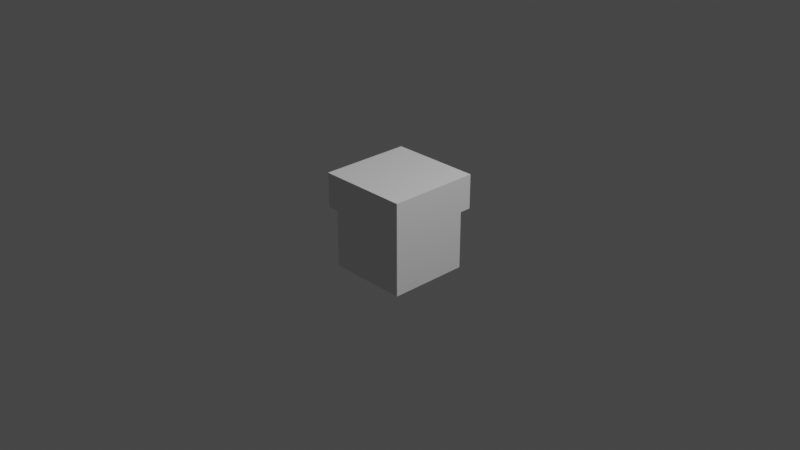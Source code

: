 # Source: architrave_corner.blend  (saved by Blender 3.0.42; exported with 4.5.12 LTS)
import bpy
from mathutils import Matrix  # noqa: F401  (used for matrix-valued properties, if any)

bpy.ops.wm.read_factory_settings(use_empty=True)
scene = bpy.context.scene
scene.name = 'Scene'

# ---- collections
col_collection = bpy.data.collections.new('Collection'); scene.collection.children.link(col_collection)

# ---- world
world_world = bpy.data.worlds.new('World'); scene.world = world_world
world_world.use_nodes = True; world_world.node_tree.nodes.clear()
_N = world_world.node_tree.nodes; _L = world_world.node_tree.links
n0 = _N.new('ShaderNodeOutputWorld'); n0.name = 'World Output'; n0.location = (300, 300)
n1 = _N.new('ShaderNodeBackground'); n1.name = 'Background'; n1.location = (10, 300)
n1.inputs[0].default_value = (0.05088, 0.05088, 0.05088, 1.0)
_L.new(n1.outputs[0], n0.inputs[0])
n0.is_active_output = True
world_world.color = (0.05088, 0.05088, 0.05088)
world_world.use_sun_shadow = False
world_world.sun_shadow_jitter_overblur = 0.0

# ---- cameras
cam_camera = bpy.data.cameras.new('Camera')
cam_camera.clip_end = 100.0
cam_camera.ortho_scale = 7.314

# ---- lights
light_light = bpy.data.lights.new('Light', 'POINT')
light_light.transmission_factor = 0.0
light_light.energy = 1000.0
light_light.shadow_soft_size = 0.1
light_light.shadow_maximum_resolution = 0.006
light_light.use_absolute_resolution = True

# ---- meshes
me_cube_004 = bpy.data.meshes.new('Cube.004')
me_cube_004.from_pydata([(-1.333, -1.0, -1.0), (-1.333, -1.0, 1.0), (-1.333, 1.333, -1.0), (-1.333, 1.333, 1.0), (1.0, -1.0, -1.0), (1.0, -1.0, 1.0), (1.0, 1.333, -1.0), (1.0, 1.333, 1.0)], [], [(0, 1, 3, 2), (2, 3, 7, 6), (6, 7, 5, 4), (4, 5, 1, 0), (2, 6, 4, 0), (7, 3, 1, 5)])
_uv = me_cube_004.uv_layers.new(name='UVMap')
_uv.uv.foreach_set('vector', [0.375, 0.0, 0.625, 0.0, 0.625, 0.25, 0.375, 0.25, 0.375, 0.25, 0.625, 0.25, 0.625, 0.5, 0.375, 0.5, 0.375, 0.5, 0.625, 0.5, 0.625, 0.75, 0.375, 0.75, 0.375, 0.75, 0.625, 0.75, 0.625, 1.0, 0.375, 1.0, 0.125, 0.5, 0.375, 0.5, 0.375, 0.75, 0.125, 0.75, 0.625, 0.5, 0.875, 0.5, 0.875, 0.75, 0.625, 0.75])
me_cube_004.use_remesh_fix_poles = True
me_cube_004.use_remesh_preserve_attributes = False
me_cube_004.update()
me_cube_006 = bpy.data.meshes.new('Cube.006')
me_cube_006.from_pydata([(-1.0, 0.0, -2.0), (-1.0, 0.0, 1.0), (-1.0, 1.0, -2.0), (-1.0, 1.0, 1.0), (1.0, 0.0, -2.0), (1.0, 0.0, 1.0), (1.0, 1.0, -2.0), (1.0, 1.0, 1.0)], [], [(0, 1, 3, 2), (2, 3, 7, 6), (6, 7, 5, 4), (4, 5, 1, 0), (2, 6, 4, 0), (7, 3, 1, 5)])
_uv = me_cube_006.uv_layers.new(name='UVMap')
_uv.uv.foreach_set('vector', [0.375, 0.0, 0.625, 0.0, 0.625, 0.25, 0.375, 0.25, 0.375, 0.25, 0.625, 0.25, 0.625, 0.5, 0.375, 0.5, 0.375, 0.5, 0.625, 0.5, 0.625, 0.75, 0.375, 0.75, 0.375, 0.75, 0.625, 0.75, 0.625, 1.0, 0.375, 1.0, 0.125, 0.5, 0.375, 0.5, 0.375, 0.75, 0.125, 0.75, 0.625, 0.5, 0.875, 0.5, 0.875, 0.75, 0.625, 0.75])
me_cube_006.use_remesh_fix_poles = True
me_cube_006.use_remesh_preserve_attributes = False
me_cube_006.update()
me_cube = bpy.data.meshes.new('Cube')
me_cube.from_pydata([(-1.0, -1.0, -2.0), (-1.0, -1.0, 1.0), (-1.0, 1.333, -2.0), (-1.0, 1.333, 1.0), (0.0, -1.0, -2.0), (0.0, -1.0, 1.0), (0.0, 1.333, -2.0), (0.0, 1.333, 1.0)], [], [(0, 1, 3, 2), (2, 3, 7, 6), (6, 7, 5, 4), (4, 5, 1, 0), (2, 6, 4, 0), (7, 3, 1, 5)])
_uv = me_cube.uv_layers.new(name='UVMap')
_uv.uv.foreach_set('vector', [0.375, 0.0, 0.625, 0.0, 0.625, 0.25, 0.375, 0.25, 0.375, 0.25, 0.625, 0.25, 0.625, 0.5, 0.375, 0.5, 0.375, 0.5, 0.625, 0.5, 0.625, 0.75, 0.375, 0.75, 0.375, 0.75, 0.625, 0.75, 0.625, 1.0, 0.375, 1.0, 0.125, 0.5, 0.375, 0.5, 0.375, 0.75, 0.125, 0.75, 0.625, 0.5, 0.875, 0.5, 0.875, 0.75, 0.625, 0.75])
me_cube.use_remesh_fix_poles = True
me_cube.use_remesh_preserve_attributes = False
me_cube.update()

# ---- objects
ob_light = bpy.data.objects.new('Light', light_light)
ob_camera = bpy.data.objects.new('Camera', cam_camera)
ob_cube = bpy.data.objects.new('Cube', me_cube_004)
ob_cube_001 = bpy.data.objects.new('Cube.001', me_cube_006)
ob_cube_003 = bpy.data.objects.new('Cube.003', me_cube)

# ---- transforms, parenting, visibility, modifiers, constraints
ob_light.location = (4.076, 1.005, 5.904)
ob_light.rotation_euler = (0.6503, 0.05522, 1.866)
ob_light.lock_rotations_4d = False
ob_light.empty_display_type = 'ARROWS'
ob_light.color = (0.0, 0.0, 0.0, 0.0)
ob_light.lineart.crease_threshold = 0.0
ob_camera.location = (7.359, -6.926, 4.958)
ob_camera.rotation_euler = (1.109, 0.0, 0.8149)
ob_camera.lock_rotations_4d = False
ob_camera.empty_display_type = 'ARROWS'
ob_camera.color = (0.0, 0.0, 0.0, 0.0)
ob_camera.display_type = 'WIRE'
ob_camera.lineart.crease_threshold = 0.0
ob_cube.location = (0.125, -0.125, 0.0)
ob_cube.scale = (0.375, 0.375, 0.5)
ob_cube_001.location = (0.0, 0.375, 0.375)
ob_cube_001.scale = (0.5, 0.125, 0.125)
ob_cube_003.location = (-0.375, -0.125, 0.375)
ob_cube_003.scale = (0.125, 0.375, 0.125)

# ---- collection membership
col_collection.objects.link(ob_light)
col_collection.objects.link(ob_camera)
col_collection.objects.link(ob_cube)
col_collection.objects.link(ob_cube_001)
col_collection.objects.link(ob_cube_003)

# ---- scene / render settings (as saved in the file)
scene.camera = ob_camera
scene.frame_start = 1; scene.frame_end = 250; scene.frame_set(1)
scene.render.engine = 'BLENDER_EEVEE_NEXT'
scene.cycles.sampling_pattern = 'TABULATED_SOBOL'
scene.cycles.use_light_tree = False
scene.view_settings.view_transform = 'Filmic'
bpy.context.view_layer.update()
